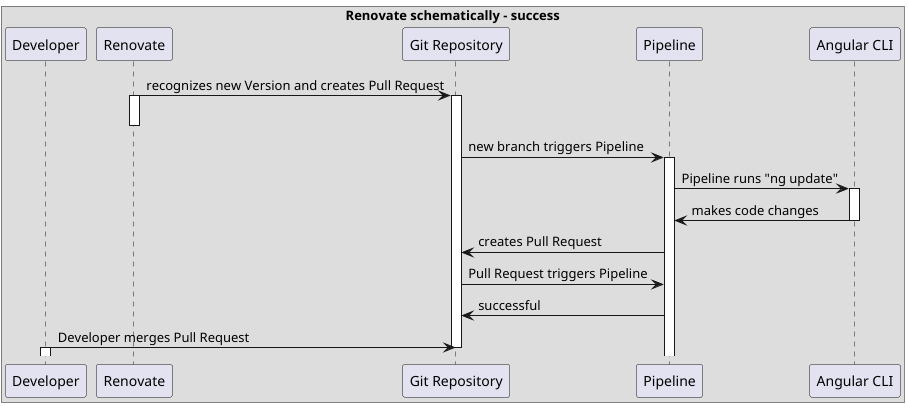

The diagram above was rendered by PlantUML. Its source (embedded in the PNG):
@startuml
box Renovate schematically - success
participant Developer

participant Renovate

Renovate -> "Git Repository" : recognizes new Version and creates Pull Request
activate Renovate
activate "Git Repository"
deactivate Renovate

"Git Repository" -> Pipeline : new branch triggers Pipeline
activate Pipeline

Pipeline -> "Angular CLI" : Pipeline runs "ng update"
activate "Angular CLI"

"Angular CLI" -> Pipeline : makes code changes
deactivate "Angular CLI"

Pipeline -> "Git Repository" : creates Pull Request

"Git Repository" -> Pipeline : Pull Request triggers Pipeline

Pipeline -> "Git Repository" : successful

"Developer" -> "Git Repository" : Developer merges Pull Request
deactivate "Git Repository"
activate Developer
deactivate Developer
end box
@enduml